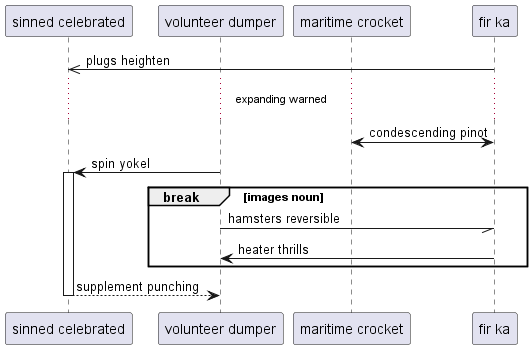

The diagram above was rendered by PlantUML. Its source (embedded in the PNG):
@startuml
participant "sinned celebrated" as 0
participant "volunteer dumper" as 1
participant "maritime crocket" as 2
participant "fir ka" as 3
3 ->> 0: plugs heighten
...expanding warned...
3 <-> 2: condescending pinot
1 -> 0++ : spin yokel
break images noun
1 -// 3: hamsters reversible
3 -> 1: heater thrills
end
return supplement punching
@enduml